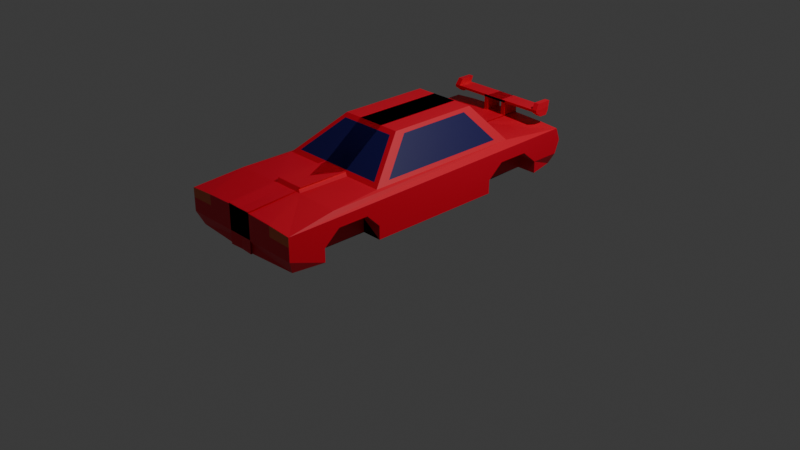# Source: car.blend  (saved by Blender 4.3.32; exported with 4.5.12 LTS)
import bpy
from mathutils import Matrix  # noqa: F401  (used for matrix-valued properties, if any)

bpy.ops.wm.read_factory_settings(use_empty=True)
scene = bpy.context.scene
scene.name = 'Scene'

# ---- collections
col_collection = bpy.data.collections.new('Collection'); scene.collection.children.link(col_collection)

# ---- materials (node trees are filled in below, after node groups)
mat_material_001 = bpy.data.materials.new('Material.001')
mat_material_002 = bpy.data.materials.new('Material.002')
mat_material_003 = bpy.data.materials.new('Material.003')

# ---- material node trees
mat_material_001.use_nodes = True; mat_material_001.node_tree.nodes.clear()
_N = mat_material_001.node_tree.nodes; _L = mat_material_001.node_tree.links
n0 = _N.new('ShaderNodeBsdfPrincipled'); n0.name = 'Principled BSDF'; n0.location = (10, 300)
n0.inputs[0].default_value = (0.8, 0.003609, 0.02674, 1.0)
n1 = _N.new('ShaderNodeOutputMaterial'); n1.name = 'Material Output'; n1.location = (300, 300)
_L.new(n0.outputs[0], n1.inputs[0])
n1.is_active_output = True
mat_material_002.use_nodes = True; mat_material_002.node_tree.nodes.clear()
_N = mat_material_002.node_tree.nodes; _L = mat_material_002.node_tree.links
n0 = _N.new('ShaderNodeBsdfPrincipled'); n0.name = 'Principled BSDF'; n0.location = (10, 300)
n0.inputs[0].default_value = (0.00412, 0.0007576, 0.09202, 1.0)
n1 = _N.new('ShaderNodeOutputMaterial'); n1.name = 'Material Output'; n1.location = (300, 300)
_L.new(n0.outputs[0], n1.inputs[0])
n1.is_active_output = True
mat_material_003.use_nodes = True; mat_material_003.node_tree.nodes.clear()
_N = mat_material_003.node_tree.nodes; _L = mat_material_003.node_tree.links
n0 = _N.new('ShaderNodeBsdfPrincipled'); n0.name = 'Principled BSDF'; n0.location = (10, 300)
n0.inputs[0].default_value = (0.8005, 0.1526, 0.05058, 1.0)
n1 = _N.new('ShaderNodeOutputMaterial'); n1.name = 'Material Output'; n1.location = (300, 300)
_L.new(n0.outputs[0], n1.inputs[0])
n1.is_active_output = True

# ---- world
world_world = bpy.data.worlds.new('World'); scene.world = world_world
world_world.use_nodes = True; world_world.node_tree.nodes.clear()
_N = world_world.node_tree.nodes; _L = world_world.node_tree.links
n0 = _N.new('ShaderNodeOutputWorld'); n0.name = 'World Output'; n0.location = (300, 300)
n1 = _N.new('ShaderNodeBackground'); n1.name = 'Background'; n1.location = (10, 300)
n1.inputs[0].default_value = (0.05088, 0.05088, 0.05088, 1.0)
_L.new(n1.outputs[0], n0.inputs[0])
n0.is_active_output = True
world_world.color = (0.05088, 0.05088, 0.05088)
world_world.sun_shadow_jitter_overblur = 0.0

# ---- cameras
cam_camera = bpy.data.cameras.new('Camera')
cam_camera.clip_end = 100.0
cam_camera.ortho_scale = 7.314

# ---- lights
light_light = bpy.data.lights.new('Light', 'POINT')
light_light.energy = 1000.0
light_light.shadow_soft_size = 0.1

# ---- meshes
me_plane = bpy.data.meshes.new('Plane')
me_plane.from_pydata([(1.017, -1.08, 0.3525), (1.017, 1.814, 0.3525), (1.792, -2.5, -0.6867), (1.792, 2.589, -0.6867), (2.052, -5.661, -0.8992), (2.052, 4.584, -0.796), (-0.4149, -1.08, 0.3525), (-0.4149, 1.814, 0.3525), (-0.4149, -2.5, -0.6867), (-0.4149, 2.589, -0.6867), (-0.4149, -5.661, -0.79), (-0.4149, 4.584, -0.6867), (2.052, -5.661, -1.604), (2.052, 4.569, -1.604), (-0.4149, -5.661, -1.585), (-0.4149, 4.569, -1.585), (0.9275, 1.881, 0.2632), (1.569, 2.523, -0.5975), (-0.4221, 1.881, 0.2632), (-0.4221, 2.523, -0.5975), (1.09, -0.8379, 0.2545), (1.09, 1.511, 0.2545), (1.719, -1.99, -0.5887), (1.719, 2.14, -0.5887), (-0.4208, -1.213, 0.2556), (0.9198, -1.213, 0.2556), (-0.4208, -2.368, -0.5898), (1.55, -2.368, -0.5898), (2.052, 4.73, -1.188), (-0.4149, 4.73, -1.136), (2.052, -5.661, -1.188), (-0.4149, -5.661, -1.136), (1.273, -5.661, -1.171), (1.279, -5.661, -0.8481), (-0.4149, -4.097, -0.6867), (1.923, -4.097, -0.7294), (0.6035, -2.5, -0.6867), (0.4011, -5.661, -0.818), (0.562, -4.097, -0.7019), (-0.4711, -2.399, -0.6023), (-0.4711, -3.996, -0.6023), (0.4041, -2.399, -0.6023), (0.3627, -3.996, -0.6175), (2.052, -4.031, -1.188), (2.052, -4.519, -1.604), (2.052, -2.647, -1.604), (2.052, -3.066, -1.188), (2.052, 2.142, -1.188), (2.052, 1.634, -1.604), (2.052, 3.127, -1.188), (2.052, 3.625, -1.604), (1.396, 4.73, -1.174), (1.411, 4.584, -0.7493), (-0.288, 2.589, -0.6867), (-0.2681, 4.584, -0.6917), (-0.2736, 4.038, -0.6904), (-0.4149, 4.038, -0.6867), (-0.2681, 4.584, -0.2836), (-0.4149, 4.584, -0.2786), (-0.4149, 4.038, -0.2786), (-0.2736, 4.038, -0.2822), (-0.2681, 4.584, -0.2125), (-0.4149, 4.584, -0.2074), (-0.4149, 4.038, -0.2074), (-0.2736, 4.038, -0.2111), (1.506, 4.584, -0.2836), (1.501, 4.038, -0.2822), (1.506, 4.584, -0.2125), (1.501, 4.038, -0.2111), (1.671, 4.584, -0.2836), (1.666, 4.038, -0.2822), (1.671, 4.584, -0.2125), (1.666, 4.038, -0.2111), (1.489, 4.642, -0.02219), (1.484, 4.159, -0.02081), (1.654, 4.642, -0.02219), (1.649, 4.159, -0.02081), (1.512, 4.492, -0.4373), (1.507, 4.245, -0.4359), (1.677, 4.492, -0.4373), (1.672, 4.245, -0.4359), (1.908, -5.483, -2.015), (-0.4149, -5.661, -1.996), (2.052, -4.519, -2.015), (2.052, -2.647, -2.02), (2.052, 1.634, -2.02), (1.86, 4.493, -1.973), (-0.4149, 4.433, -1.954), (2.052, 3.625, -1.973), (1.428, -4.031, -1.188), (1.428, -4.519, -1.604), (1.428, -2.647, -1.604), (1.428, -3.066, -1.188), (1.428, 2.142, -1.188), (1.428, 1.634, -1.604), (1.428, 3.127, -1.188), (1.428, 3.625, -1.604), (1.428, -4.519, -2.015), (1.428, -2.647, -2.02), (1.428, 1.634, -2.02), (1.428, 3.625, -1.973)], [], [(6, 7, 1, 0), (2, 0, 20, 22), (0, 2, 27, 25), (10, 37, 33, 4, 5, 52, 54, 11), (34, 8, 39, 40), (2, 3, 5, 4, 35), (7, 9, 19, 18), (3, 53, 55, 54, 52, 5), (28, 51, 29, 15, 13), (30, 43, 44, 12), (31, 32, 30, 12, 14), (16, 18, 19, 17), (1, 7, 18, 16), (3, 1, 16, 17), (9, 53, 3, 17, 19), (20, 21, 23, 22), (3, 2, 22, 23), (0, 1, 21, 20), (1, 3, 23, 21), (24, 25, 27, 26), (8, 6, 24, 26), (2, 36, 8, 26, 27), (6, 0, 25, 24), (10, 37, 33, 32, 31), (4, 5, 28, 49, 47, 46, 43, 30), (5, 52, 51, 28), (39, 41, 42, 40), (32, 33, 4, 30), (34, 38, 37, 10), (37, 38, 35, 4, 33), (38, 36, 2, 35), (36, 38, 42, 41), (38, 34, 40, 42), (8, 36, 41, 39), (14, 12, 81, 82), (45, 46, 47, 48), (12, 44, 83, 81), (50, 49, 28, 13), (51, 52, 54, 11, 29), (57, 60, 66, 65), (56, 11, 58, 59), (56, 55, 53, 9), (54, 55, 60, 57), (11, 54, 57, 58), (55, 56, 59, 60), (61, 64, 63, 62), (58, 57, 61, 62), (60, 59, 63, 64), (59, 58, 62, 63), (67, 65, 69, 71), (61, 57, 65, 67), (60, 64, 68, 66), (64, 61, 67, 68), (69, 70, 72, 71), (72, 68, 74, 76), (66, 68, 72, 70), (69, 65, 77, 79), (74, 73, 75, 76), (68, 67, 73, 74), (67, 71, 75, 73), (71, 72, 76, 75), (77, 78, 80, 79), (70, 69, 79, 80), (66, 70, 80, 78), (65, 66, 78, 77), (45, 48, 85, 84), (13, 15, 87, 86), (50, 13, 86, 88), (48, 47, 93, 94), (46, 45, 91, 92), (45, 84, 98, 91), (83, 44, 90, 97), (44, 43, 89, 90), (47, 49, 95, 93), (85, 48, 94, 99), (43, 46, 92, 89), (50, 88, 100, 96), (49, 50, 96, 95), (85, 99, 98, 84), (92, 91, 84, 98, 97, 90, 89), (95, 96, 100, 99, 94, 93), (83, 97, 98, 99, 100, 88, 86, 87, 82, 81)])
me_plane.polygons.foreach_set('material_index', [0, 0, 0, 0, 0, 0, 0, 0, 0, 0, 0, 1, 0, 0, 0, 1, 0, 0, 0, 1, 0, 0, 0, 0, 0, 2, 0, 2, 0, 0, 0, 0, 0, 0, 0, 0, 0, 0, 0, 0, 0, 0, 0, 0, 0, 0, 0, 0, 0, 0, 0, 0, 0, 0, 0, 0, 0, 0, 0, 0, 0, 0, 0, 0, 0, 0, 0, 0, 0, 0, 0, 0, 0, 0, 0, 0, 0, 0, 0, 0, 0, 0])
_uv = me_plane.uv_layers.new(name='UVMap')
_uv.uv.foreach_set('vector', [0.5, 0.0, 0.5, 1.0, 1.0, 1.0, 1.0, 0.0, 1.0, 0.0, 1.0, 0.0, 1.0, 0.0, 1.0, 0.0, 1.0, 0.0, 1.0, 0.0, 1.0, 0.0, 1.0, 0.0, 0.5, 0.0, 0.6654, 0.0, 0.8434, 0.0, 1.0, 0.0, 1.0, 1.0, 0.8701, 1.0, 0.5298, 1.0, 0.5, 1.0, 0.0, 0.0, 0.0, 0.0, 0.0, 0.0, 0.0, 0.0, 1.0, 0.0, 1.0, 1.0, 1.0, 1.0, 1.0, 0.0, 1.0, 0.0, 0.0, 0.0, 0.0, 0.0, 0.0, 0.0, 0.0, 0.0, 1.0, 1.0, 0.5287, 1.0, 0.5295, 1.0, 0.5298, 1.0, 0.8701, 1.0, 1.0, 1.0, 1.0, 1.0, 0.8672, 1.0, 0.5, 1.0, 0.5, 1.0, 1.0, 1.0, 1.0, 0.0, 1.0, 0.1569, 1.0, 0.1099, 1.0, 0.0, 0.5, 0.0, 0.8423, 0.0, 1.0, 0.0, 1.0, 0.0, 0.5, 0.0, 1.0, 1.0, 0.5, 1.0, 0.5, 1.0, 1.0, 1.0, 1.0, 1.0, 0.5, 1.0, 0.5, 1.0, 1.0, 1.0, 1.0, 1.0, 1.0, 1.0, 1.0, 1.0, 1.0, 1.0, 0.5, 1.0, 0.5287, 1.0, 1.0, 1.0, 1.0, 1.0, 0.5, 1.0, 1.0, 0.0, 1.0, 1.0, 1.0, 1.0, 1.0, 0.0, 1.0, 1.0, 1.0, 0.0, 1.0, 0.0, 1.0, 1.0, 1.0, 0.0, 1.0, 1.0, 1.0, 1.0, 1.0, 0.0, 1.0, 1.0, 1.0, 1.0, 1.0, 1.0, 1.0, 1.0, 0.5, 0.0, 1.0, 0.0, 1.0, 0.0, 0.5, 0.0, 0.0, 0.0, 0.0, 0.0, 0.0, 0.0, 0.0, 0.0, 1.0, 0.0, 0.6983, 0.0, 0.5, 0.0, 0.5, 0.0, 1.0, 0.0, 0.5, 0.0, 1.0, 0.0, 1.0, 0.0, 0.5, 0.0, 0.5, 0.0, 0.6654, 0.0, 0.8434, 0.0, 0.8423, 0.0, 0.5, 0.0, 1.0, 0.0, 1.0, 1.0, 1.0, 1.0, 1.0, 0.8458, 1.0, 0.7509, 1.0, 0.2498, 1.0, 0.1569, 1.0, 0.0, 1.0, 1.0, 0.8701, 1.0, 0.8672, 1.0, 1.0, 1.0, 0.5, 0.0, 0.6983, 0.0, 0.6783, 0.0, 0.5, 0.0, 0.8423, 0.0, 0.8434, 0.0, 1.0, 0.0, 1.0, 0.0, 0.5, 0.0, 0.6783, 0.0, 0.6654, 0.0, 0.5, 0.0, 0.6654, 0.0, 0.6783, 0.0, 1.0, 0.0, 1.0, 0.0, 0.8434, 0.0, 0.6783, 0.0, 0.6983, 0.0, 1.0, 0.0, 1.0, 0.0, 0.6983, 0.0, 0.6783, 0.0, 0.6783, 0.0, 0.6983, 0.0, 0.6783, 0.0, 0.5, 0.0, 0.5, 0.0, 0.6783, 0.0, 0.5, 0.0, 0.6983, 0.0, 0.6983, 0.0, 0.5, 0.0, 0.5, 0.0, 1.0, 0.0, 1.0, 0.0, 0.5, 0.0, 1.0, 0.29, 1.0, 0.2498, 1.0, 0.7509, 1.0, 0.7021, 1.0, 0.0, 1.0, 0.1099, 1.0, 0.1099, 1.0, 0.0, 1.0, 0.8937, 1.0, 0.8458, 1.0, 1.0, 1.0, 1.0, 0.8672, 1.0, 0.8701, 1.0, 0.5298, 1.0, 0.5, 1.0, 0.5, 1.0, 0.5298, 1.0, 0.5295, 1.0, 0.5295, 1.0, 0.5298, 1.0, 0.0, 0.0, 0.0, 0.0, 0.0, 0.0, 0.0, 0.0, 0.5, 1.0, 0.5295, 1.0, 0.5287, 1.0, 0.5, 1.0, 0.5298, 1.0, 0.5295, 1.0, 0.5295, 1.0, 0.5298, 1.0, 0.5, 1.0, 0.5298, 1.0, 0.5298, 1.0, 0.5, 1.0, 0.5295, 1.0, 0.5, 1.0, 0.5, 1.0, 0.5295, 1.0, 0.5298, 1.0, 0.5295, 1.0, 0.5, 1.0, 0.5, 1.0, 0.5, 1.0, 0.5298, 1.0, 0.5298, 1.0, 0.5, 1.0, 0.5295, 1.0, 0.5, 1.0, 0.5, 1.0, 0.5295, 1.0, 0.0, 0.0, 0.0, 0.0, 0.0, 0.0, 0.0, 0.0, 0.5298, 1.0, 0.5298, 1.0, 0.5298, 1.0, 0.5298, 1.0, 0.5298, 1.0, 0.5298, 1.0, 0.5298, 1.0, 0.5298, 1.0, 0.5295, 1.0, 0.5295, 1.0, 0.5295, 1.0, 0.5295, 1.0, 0.5295, 1.0, 0.5298, 1.0, 0.5298, 1.0, 0.5295, 1.0, 0.5298, 1.0, 0.5295, 1.0, 0.5295, 1.0, 0.5298, 1.0, 0.5295, 1.0, 0.5295, 1.0, 0.5295, 1.0, 0.5295, 1.0, 0.5295, 1.0, 0.5295, 1.0, 0.5295, 1.0, 0.5295, 1.0, 0.5298, 1.0, 0.5298, 1.0, 0.5298, 1.0, 0.5298, 1.0, 0.5295, 1.0, 0.5298, 1.0, 0.5298, 1.0, 0.5295, 1.0, 0.5295, 1.0, 0.5298, 1.0, 0.5298, 1.0, 0.5295, 1.0, 0.5298, 1.0, 0.5298, 1.0, 0.5298, 1.0, 0.5298, 1.0, 0.5298, 1.0, 0.5295, 1.0, 0.5295, 1.0, 0.5298, 1.0, 0.5298, 1.0, 0.5295, 1.0, 0.5295, 1.0, 0.5298, 1.0, 0.5295, 1.0, 0.5298, 1.0, 0.5298, 1.0, 0.5295, 1.0, 0.5295, 1.0, 0.5295, 1.0, 0.5295, 1.0, 0.5295, 1.0, 0.5298, 1.0, 0.5295, 1.0, 0.5295, 1.0, 0.5298, 1.0, 1.0, 0.29, 1.0, 0.7021, 1.0, 0.7021, 1.0, 0.29, 1.0, 1.0, 0.5, 1.0, 0.5, 1.0, 1.0, 1.0, 1.0, 0.8937, 1.0, 1.0, 1.0, 1.0, 1.0, 0.8937, 1.0, 0.7021, 1.0, 0.7509, 1.0, 0.7509, 1.0, 0.7021, 1.0, 0.2498, 1.0, 0.29, 1.0, 0.29, 1.0, 0.2498, 1.0, 0.29, 1.0, 0.29, 1.0, 0.29, 1.0, 0.29, 1.0, 0.1099, 1.0, 0.1099, 1.0, 0.1099, 1.0, 0.1099, 1.0, 0.1099, 1.0, 0.1569, 1.0, 0.1569, 1.0, 0.1099, 1.0, 0.7509, 1.0, 0.8458, 1.0, 0.8458, 1.0, 0.7509, 1.0, 0.7021, 1.0, 0.7021, 1.0, 0.7021, 1.0, 0.7021, 1.0, 0.1569, 1.0, 0.2498, 1.0, 0.2498, 1.0, 0.1569, 1.0, 0.8937, 1.0, 0.8937, 1.0, 0.8937, 1.0, 0.8937, 1.0, 0.8458, 1.0, 0.8937, 1.0, 0.8937, 1.0, 0.8458, 1.0, 0.7021, 1.0, 0.7021, 1.0, 0.29, 1.0, 0.29, 0.0, 0.0, 0.0, 0.0, 0.0, 0.0, 0.0, 0.0, 0.0, 0.0, 0.0, 0.0, 0.0, 0.0, 1.0, 0.8458, 1.0, 0.8937, 1.0, 0.8937, 1.0, 0.7021, 1.0, 0.7021, 1.0, 0.7509, 1.0, 0.1099, 1.0, 0.1099, 0.0, 0.0, 1.0, 0.7021, 1.0, 0.8937, 1.0, 0.8937, 1.0, 1.0, 0.5, 1.0, 0.5, 0.0, 1.0, 0.0])
me_plane.materials.append(mat_material_001)
me_plane.materials.append(mat_material_002)
me_plane.materials.append(mat_material_003)
me_plane.update()

# ---- objects
ob_light_noimp = bpy.data.objects.new('light-noimp', light_light)
ob_cam_noimp = bpy.data.objects.new('cam-noimp', cam_camera)
ob_car = bpy.data.objects.new('Car', me_plane)

# ---- transforms, parenting, visibility, modifiers, constraints
ob_light_noimp.location = (4.076, 1.005, 5.904)
ob_light_noimp.rotation_euler = (0.6503, 0.05522, 1.866)
ob_light_noimp.lock_rotations_4d = False
ob_light_noimp.empty_display_type = 'ARROWS'
ob_light_noimp.color = (0.0, 0.0, 0.0, 0.0)
ob_light_noimp.lineart.crease_threshold = 0.0
ob_cam_noimp.location = (7.359, -6.926, 4.958)
ob_cam_noimp.rotation_euler = (1.109, 0.0, 0.8149)
ob_cam_noimp.lock_rotations_4d = False
ob_cam_noimp.empty_display_type = 'ARROWS'
ob_cam_noimp.color = (0.0, 0.0, 0.0, 0.0)
ob_cam_noimp.display_type = 'WIRE'
ob_cam_noimp.lineart.crease_threshold = 0.0
ob_car.location = (0.0, 0.0, 1.03)
ob_car.scale = (0.3414, 0.3414, 0.3414)
_m = ob_car.modifiers.new('Mirror', 'MIRROR')

# ---- collection membership
col_collection.objects.link(ob_light_noimp)
col_collection.objects.link(ob_cam_noimp)
col_collection.objects.link(ob_car)

# ---- scene / render settings (as saved in the file)
scene.camera = ob_cam_noimp
scene.frame_start = 1; scene.frame_end = 250; scene.frame_set(1)
scene.render.engine = 'BLENDER_EEVEE_NEXT'
bpy.context.view_layer.update()

